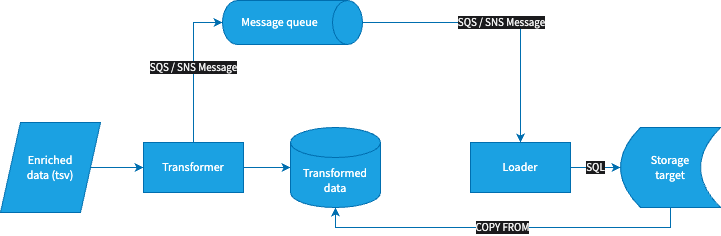

The diagram above was exported from draw.io. Its source (the exported page's mxGraphModel, read from the mxfile embedded in the PNG):
<mxGraphModel dx="1434" dy="769" grid="1" gridSize="10" guides="1" tooltips="1" connect="1" arrows="1" fold="1" page="1" pageScale="1" pageWidth="827" pageHeight="1169" math="0" shadow="0">
  <root>
    <mxCell id="0" />
    <mxCell id="1" parent="0" />
    <mxCell id="BjkkCnwrWyGN0WaMlX9T-8" style="edgeStyle=orthogonalEdgeStyle;rounded=0;orthogonalLoop=1;jettySize=auto;html=1;exitX=1;exitY=0.5;exitDx=0;exitDy=0;entryX=0;entryY=0.5;entryDx=0;entryDy=0;fontFamily=Source Sans Pro;fontSource=https%3A%2F%2Ffonts.googleapis.com%2Fcss%3Ffamily%3DSource%2BSans%2BPro;fontColor=default;fillColor=#1ba1e2;strokeColor=#006EAF;" edge="1" parent="1" source="BjkkCnwrWyGN0WaMlX9T-1" target="BjkkCnwrWyGN0WaMlX9T-2">
      <mxGeometry relative="1" as="geometry" />
    </mxCell>
    <mxCell id="BjkkCnwrWyGN0WaMlX9T-1" value="Enriched &lt;br&gt;data (tsv)" style="shape=parallelogram;perimeter=parallelogramPerimeter;whiteSpace=wrap;html=1;fixedSize=1;fontFamily=Source Sans Pro;fontSource=https%3A%2F%2Ffonts.googleapis.com%2Fcss%3Ffamily%3DSource%2BSans%2BPro;fillColor=#1ba1e2;strokeColor=#006EAF;fontColor=#ffffff;" vertex="1" parent="1">
      <mxGeometry x="80" y="320" width="100" height="90" as="geometry" />
    </mxCell>
    <mxCell id="BjkkCnwrWyGN0WaMlX9T-9" value="SQS / SNS Message" style="edgeStyle=orthogonalEdgeStyle;rounded=0;orthogonalLoop=1;jettySize=auto;html=1;exitX=0.5;exitY=0;exitDx=0;exitDy=0;entryX=0.5;entryY=1;entryDx=0;entryDy=0;entryPerimeter=0;fontFamily=Source Sans Pro;fontSource=https%3A%2F%2Ffonts.googleapis.com%2Fcss%3Ffamily%3DSource%2BSans%2BPro;fontColor=default;fillColor=#1ba1e2;strokeColor=#006EAF;labelBackgroundColor=#1B1B1D;" edge="1" parent="1" source="BjkkCnwrWyGN0WaMlX9T-2" target="BjkkCnwrWyGN0WaMlX9T-7">
      <mxGeometry relative="1" as="geometry" />
    </mxCell>
    <mxCell id="BjkkCnwrWyGN0WaMlX9T-13" style="edgeStyle=orthogonalEdgeStyle;rounded=0;orthogonalLoop=1;jettySize=auto;html=1;exitX=1;exitY=0.5;exitDx=0;exitDy=0;entryX=0;entryY=0.5;entryDx=0;entryDy=0;entryPerimeter=0;fontFamily=Source Sans Pro;fontSource=https%3A%2F%2Ffonts.googleapis.com%2Fcss%3Ffamily%3DSource%2BSans%2BPro;fontColor=default;fillColor=#1ba1e2;strokeColor=#006EAF;" edge="1" parent="1" source="BjkkCnwrWyGN0WaMlX9T-2" target="BjkkCnwrWyGN0WaMlX9T-3">
      <mxGeometry relative="1" as="geometry" />
    </mxCell>
    <mxCell id="BjkkCnwrWyGN0WaMlX9T-2" value="Transformer" style="rounded=0;whiteSpace=wrap;html=1;fontFamily=Source Sans Pro;fontSource=https%3A%2F%2Ffonts.googleapis.com%2Fcss%3Ffamily%3DSource%2BSans%2BPro;fillColor=#1ba1e2;strokeColor=#006EAF;fontColor=#ffffff;" vertex="1" parent="1">
      <mxGeometry x="223" y="340" width="100" height="50" as="geometry" />
    </mxCell>
    <mxCell id="BjkkCnwrWyGN0WaMlX9T-3" value="Transformed data" style="shape=cylinder3;whiteSpace=wrap;html=1;boundedLbl=1;backgroundOutline=1;size=15;fontFamily=Source Sans Pro;fontSource=https%3A%2F%2Ffonts.googleapis.com%2Fcss%3Ffamily%3DSource%2BSans%2BPro;fillColor=#1ba1e2;strokeColor=#006EAF;fontColor=#ffffff;" vertex="1" parent="1">
      <mxGeometry x="370" y="325" width="90" height="80" as="geometry" />
    </mxCell>
    <mxCell id="BjkkCnwrWyGN0WaMlX9T-11" value="SQL" style="edgeStyle=orthogonalEdgeStyle;rounded=0;orthogonalLoop=1;jettySize=auto;html=1;exitX=1;exitY=0.5;exitDx=0;exitDy=0;entryX=0;entryY=0.5;entryDx=0;entryDy=0;fontFamily=Source Sans Pro;fontSource=https%3A%2F%2Ffonts.googleapis.com%2Fcss%3Ffamily%3DSource%2BSans%2BPro;fontColor=default;fillColor=#1ba1e2;strokeColor=#006EAF;labelBackgroundColor=#1B1B1D;" edge="1" parent="1" source="BjkkCnwrWyGN0WaMlX9T-5" target="BjkkCnwrWyGN0WaMlX9T-6">
      <mxGeometry relative="1" as="geometry" />
    </mxCell>
    <mxCell id="BjkkCnwrWyGN0WaMlX9T-5" value="Loader" style="rounded=0;whiteSpace=wrap;html=1;fontFamily=Source Sans Pro;fontSource=https%3A%2F%2Ffonts.googleapis.com%2Fcss%3Ffamily%3DSource%2BSans%2BPro;fillColor=#1ba1e2;strokeColor=#006EAF;fontColor=#ffffff;" vertex="1" parent="1">
      <mxGeometry x="550" y="340" width="100" height="50" as="geometry" />
    </mxCell>
    <mxCell id="BjkkCnwrWyGN0WaMlX9T-12" value="COPY FROM" style="edgeStyle=orthogonalEdgeStyle;rounded=0;orthogonalLoop=1;jettySize=auto;html=1;exitX=0.5;exitY=1;exitDx=0;exitDy=0;entryX=0.5;entryY=1;entryDx=0;entryDy=0;entryPerimeter=0;fontFamily=Source Sans Pro;fontSource=https%3A%2F%2Ffonts.googleapis.com%2Fcss%3Ffamily%3DSource%2BSans%2BPro;fontColor=default;fillColor=#1ba1e2;strokeColor=#006EAF;labelBackgroundColor=#1B1B1D;" edge="1" parent="1" source="BjkkCnwrWyGN0WaMlX9T-6" target="BjkkCnwrWyGN0WaMlX9T-3">
      <mxGeometry relative="1" as="geometry" />
    </mxCell>
    <mxCell id="BjkkCnwrWyGN0WaMlX9T-6" value="Storage &lt;br&gt;target" style="shape=dataStorage;whiteSpace=wrap;html=1;fixedSize=1;fontFamily=Source Sans Pro;fontSource=https%3A%2F%2Ffonts.googleapis.com%2Fcss%3Ffamily%3DSource%2BSans%2BPro;fillColor=#1ba1e2;strokeColor=#006EAF;fontColor=#ffffff;" vertex="1" parent="1">
      <mxGeometry x="700" y="325" width="100" height="80" as="geometry" />
    </mxCell>
    <mxCell id="BjkkCnwrWyGN0WaMlX9T-10" value="SQS / SNS Message" style="edgeStyle=orthogonalEdgeStyle;rounded=0;orthogonalLoop=1;jettySize=auto;html=1;exitX=0.5;exitY=0;exitDx=0;exitDy=0;exitPerimeter=0;entryX=0.5;entryY=0;entryDx=0;entryDy=0;fontFamily=Source Sans Pro;fontSource=https%3A%2F%2Ffonts.googleapis.com%2Fcss%3Ffamily%3DSource%2BSans%2BPro;fontColor=default;fillColor=#1ba1e2;strokeColor=#006EAF;labelBackgroundColor=#1B1B1D;" edge="1" parent="1" source="BjkkCnwrWyGN0WaMlX9T-7" target="BjkkCnwrWyGN0WaMlX9T-5">
      <mxGeometry relative="1" as="geometry" />
    </mxCell>
    <mxCell id="BjkkCnwrWyGN0WaMlX9T-7" value="Message queue" style="shape=cylinder3;whiteSpace=wrap;html=1;boundedLbl=1;backgroundOutline=1;size=15;rotation=90;horizontal=0;fontFamily=Source Sans Pro;fontSource=https%3A%2F%2Ffonts.googleapis.com%2Fcss%3Ffamily%3DSource%2BSans%2BPro;fillColor=#1ba1e2;strokeColor=#006EAF;fontColor=#ffffff;" vertex="1" parent="1">
      <mxGeometry x="350" y="150" width="44" height="140" as="geometry" />
    </mxCell>
  </root>
</mxGraphModel>